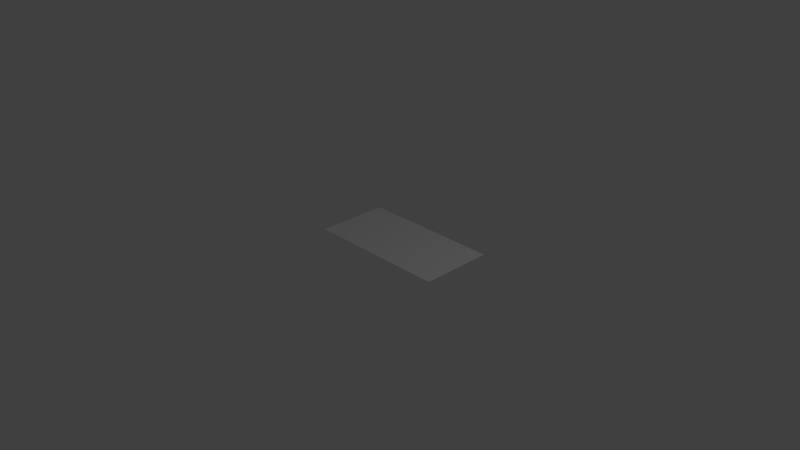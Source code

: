 # Source: BasicGrid.blend  (saved by Blender 2.68.0; exported with 4.5.12 LTS)
import bpy
from mathutils import Matrix  # noqa: F401  (used for matrix-valued properties, if any)

bpy.ops.wm.read_factory_settings(use_empty=True)
scene = bpy.context.scene
scene.name = 'Scene'

# ---- collections
col_collection_1 = bpy.data.collections.new('Collection 1'); scene.collection.children.link(col_collection_1)

# ---- world
world_world = bpy.data.worlds.new('World'); scene.world = world_world
world_world.color = (0.05088, 0.05088, 0.05088)
world_world.use_sun_shadow = False
world_world.sun_shadow_jitter_overblur = 0.0
world_world.cycles.sampling_method = 'MANUAL'
world_world.cycles.sample_map_resolution = 256

# ---- cameras
cam_camera = bpy.data.cameras.new('Camera')
cam_camera.clip_end = 100.0
cam_camera.lens = 35.0
cam_camera.sensor_width = 32.0
cam_camera.sensor_height = 18.0
cam_camera.ortho_scale = 7.314
cam_camera.dof.focus_distance = 0.0
cam_camera.dof.aperture_fstop = 128.0

# ---- lights
light_lamp = bpy.data.lights.new('Lamp', 'POINT')
light_lamp.transmission_factor = 0.0
light_lamp.cutoff_distance = 30.0
light_lamp.energy = 100.0
light_lamp.shadow_buffer_clip_start = 1.001
light_lamp.shadow_soft_size = 0.1
light_lamp.shadow_maximum_resolution = 0.006
light_lamp.use_absolute_resolution = True
light_lamp.cycles.use_multiple_importance_sampling = False

# ---- meshes
me_grid_007 = bpy.data.meshes.new('Grid.007')
me_grid_007.from_pydata([(1.0, 0.0, 0.0), (0.9798, 0.0, 0.0), (0.9596, 0.0, 0.0), (0.9394, 0.0, 0.0), (0.9192, 0.0, 0.0), (0.899, 0.0, 0.0), (0.8788, 0.0, 0.0), (0.8586, 0.0, 0.0), (0.8384, 0.0, 0.0), (0.8182, 0.0, 0.0), (0.798, 0.0, 0.0), (0.7778, 0.0, 0.0), (0.7576, 0.0, 0.0), (0.7374, 0.0, 0.0), (0.7172, 0.0, 0.0), (0.697, 0.0, 0.0), (0.6768, 0.0, 0.0), (0.6566, 0.0, 0.0), (0.6364, 0.0, 0.0), (0.6162, 0.0, 0.0), (0.596, 0.0, 0.0), (0.5758, 0.0, 0.0), (0.5556, 0.0, 0.0), (0.5354, 0.0, 0.0), (0.5152, 0.0, 0.0), (0.4949, 0.0, 0.0), (0.4747, 0.0, 0.0), (0.4545, 0.0, 0.0), (0.4343, 0.0, 0.0), (0.4141, 0.0, 0.0), (0.3939, 0.0, 0.0), (0.3737, 0.0, 0.0), (0.3535, 0.0, 0.0), (0.3333, 0.0, 0.0), (0.3131, 0.0, 0.0), (0.2929, 0.0, 0.0), (0.2727, 0.0, 0.0), (0.2525, 0.0, 0.0), (0.2323, 0.0, 0.0), (0.2121, 0.0, 0.0), (0.1919, 0.0, 0.0), (0.1717, 0.0, 0.0), (0.1515, 0.0, 0.0), (0.1313, 0.0, 0.0), (0.1111, 0.0, 0.0), (0.09091, 0.0, 0.0), (0.07071, 0.0, 0.0), (0.0505, 0.0, 0.0), (0.0303, 0.0, 0.0), (0.0101, 0.0, 0.0), (-0.0101, 0.0, 0.0), (-0.0303, 0.0, 0.0), (-0.05051, 0.0, 0.0), (-0.07071, 0.0, 0.0), (-0.09091, 0.0, 0.0), (-0.1111, 0.0, 0.0), (-0.1313, 0.0, 0.0), (-0.1515, 0.0, 0.0), (-0.1717, 0.0, 0.0), (-0.1919, 0.0, 0.0), (-0.2121, 0.0, 0.0), (-0.2323, 0.0, 0.0), (-0.2525, 0.0, 0.0), (-0.2727, 0.0, 0.0), (-0.2929, 0.0, 0.0), (-0.3131, 0.0, 0.0), (-0.3333, 0.0, 0.0), (-0.3535, 0.0, 0.0), (-0.3737, 0.0, 0.0), (-0.3939, 0.0, 0.0), (-0.4141, 0.0, 0.0), (-0.4343, 0.0, 0.0), (-0.4545, 0.0, 0.0), (-0.4747, 0.0, 0.0), (-0.4949, 0.0, 0.0), (-0.5152, 0.0, 0.0), (-0.5354, 0.0, 0.0), (-0.5556, 0.0, 0.0), (-0.5758, 0.0, 0.0), (-0.596, 0.0, 0.0), (-0.6162, 0.0, 0.0), (-0.6364, 0.0, 0.0), (-0.6566, 0.0, 0.0), (-0.6768, 0.0, 0.0), (-0.697, 0.0, 0.0), (-0.7172, 0.0, 0.0), (-0.7374, 0.0, 0.0), (-0.7576, 0.0, 0.0), (-0.7778, 0.0, 0.0), (-0.798, 0.0, 0.0), (-0.8182, 0.0, 0.0), (-0.8384, 0.0, 0.0), (-0.8586, 0.0, 0.0), (-0.8788, 0.0, 0.0), (-0.899, 0.0, 0.0), (-0.9192, 0.0, 0.0), (-0.9394, 0.0, 0.0), (-0.9596, 0.0, 0.0), (-0.9798, 0.0, 0.0), (-1.0, 0.0, 0.0), (1.0, 1.0, 0.0), (0.9798, 1.0, 0.0), (0.9596, 1.0, 0.0), (0.9394, 1.0, 0.0), (0.9192, 1.0, 0.0), (0.899, 1.0, 0.0), (0.8788, 1.0, 0.0), (0.8586, 1.0, 0.0), (0.8384, 1.0, 0.0), (0.8182, 1.0, 0.0), (0.798, 1.0, 0.0), (0.7778, 1.0, 0.0), (0.7576, 1.0, 0.0), (0.7374, 1.0, 0.0), (0.7172, 1.0, 0.0), (0.697, 1.0, 0.0), (0.6768, 1.0, 0.0), (0.6566, 1.0, 0.0), (0.6364, 1.0, 0.0), (0.6162, 1.0, 0.0), (0.596, 1.0, 0.0), (0.5758, 1.0, 0.0), (0.5556, 1.0, 0.0), (0.5354, 1.0, 0.0), (0.5152, 1.0, 0.0), (0.4949, 1.0, 0.0), (0.4747, 1.0, 0.0), (0.4545, 1.0, 0.0), (0.4343, 1.0, 0.0), (0.4141, 1.0, 0.0), (0.3939, 1.0, 0.0), (0.3737, 1.0, 0.0), (0.3535, 1.0, 0.0), (0.3333, 1.0, 0.0), (0.3131, 1.0, 0.0), (0.2929, 1.0, 0.0), (0.2727, 1.0, 0.0), (0.2525, 1.0, 0.0), (0.2323, 1.0, 0.0), (0.2121, 1.0, 0.0), (0.1919, 1.0, 0.0), (0.1717, 1.0, 0.0), (0.1515, 1.0, 0.0), (0.1313, 1.0, 0.0), (0.1111, 1.0, 0.0), (0.09091, 1.0, 0.0), (0.07071, 1.0, 0.0), (0.0505, 1.0, 0.0), (0.0303, 1.0, 0.0), (0.0101, 1.0, 0.0), (-0.0101, 1.0, 0.0), (-0.0303, 1.0, 0.0), (-0.05051, 1.0, 0.0), (-0.07071, 1.0, 0.0), (-0.09091, 1.0, 0.0), (-0.1111, 1.0, 0.0), (-0.1313, 1.0, 0.0), (-0.1515, 1.0, 0.0), (-0.1717, 1.0, 0.0), (-0.1919, 1.0, 0.0), (-0.2121, 1.0, 0.0), (-0.2323, 1.0, 0.0), (-0.2525, 1.0, 0.0), (-0.2727, 1.0, 0.0), (-0.2929, 1.0, 0.0), (-0.3131, 1.0, 0.0), (-0.3333, 1.0, 0.0), (-0.3535, 1.0, 0.0), (-0.3737, 1.0, 0.0), (-0.3939, 1.0, 0.0), (-0.4141, 1.0, 0.0), (-0.4343, 1.0, 0.0), (-0.4545, 1.0, 0.0), (-0.4747, 1.0, 0.0), (-0.4949, 1.0, 0.0), (-0.5152, 1.0, 0.0), (-0.5354, 1.0, 0.0), (-0.5556, 1.0, 0.0), (-0.5758, 1.0, 0.0), (-0.596, 1.0, 0.0), (-0.6162, 1.0, 0.0), (-0.6364, 1.0, 0.0), (-0.6566, 1.0, 0.0), (-0.6768, 1.0, 0.0), (-0.697, 1.0, 0.0), (-0.7172, 1.0, 0.0), (-0.7374, 1.0, 0.0), (-0.7576, 1.0, 0.0), (-0.7778, 1.0, 0.0), (-0.798, 1.0, 0.0), (-0.8182, 1.0, 0.0), (-0.8384, 1.0, 0.0), (-0.8586, 1.0, 0.0), (-0.8788, 1.0, 0.0), (-0.899, 1.0, 0.0), (-0.9192, 1.0, 0.0), (-0.9394, 1.0, 0.0), (-0.9596, 1.0, 0.0), (-0.9798, 1.0, 0.0), (-1.0, 1.0, 0.0)], [], [(3, 2, 102, 103), (79, 78, 178, 179), (44, 43, 143, 144), (9, 8, 108, 109), (85, 84, 184, 185), (50, 49, 149, 150), (15, 14, 114, 115), (91, 90, 190, 191), (56, 55, 155, 156), (21, 20, 120, 121), (97, 96, 196, 197), (62, 61, 161, 162), (27, 26, 126, 127), (68, 67, 167, 168), (33, 32, 132, 133), (74, 73, 173, 174), (39, 38, 138, 139), (4, 3, 103, 104), (80, 79, 179, 180), (45, 44, 144, 145), (10, 9, 109, 110), (86, 85, 185, 186), (51, 50, 150, 151), (16, 15, 115, 116), (92, 91, 191, 192), (57, 56, 156, 157), (22, 21, 121, 122), (98, 97, 197, 198), (63, 62, 162, 163), (28, 27, 127, 128), (69, 68, 168, 169), (34, 33, 133, 134), (75, 74, 174, 175), (40, 39, 139, 140), (5, 4, 104, 105), (81, 80, 180, 181), (46, 45, 145, 146), (11, 10, 110, 111), (87, 86, 186, 187), (52, 51, 151, 152), (17, 16, 116, 117), (93, 92, 192, 193), (58, 57, 157, 158), (23, 22, 122, 123), (99, 98, 198, 199), (64, 63, 163, 164), (29, 28, 128, 129), (70, 69, 169, 170), (35, 34, 134, 135), (76, 75, 175, 176), (41, 40, 140, 141), (6, 5, 105, 106), (82, 81, 181, 182), (47, 46, 146, 147), (12, 11, 111, 112), (88, 87, 187, 188), (53, 52, 152, 153), (18, 17, 117, 118), (94, 93, 193, 194), (59, 58, 158, 159), (24, 23, 123, 124), (65, 64, 164, 165), (30, 29, 129, 130), (71, 70, 170, 171), (36, 35, 135, 136), (1, 0, 100, 101), (77, 76, 176, 177), (42, 41, 141, 142), (7, 6, 106, 107), (83, 82, 182, 183), (48, 47, 147, 148), (13, 12, 112, 113), (89, 88, 188, 189), (54, 53, 153, 154), (19, 18, 118, 119), (95, 94, 194, 195), (60, 59, 159, 160), (25, 24, 124, 125), (66, 65, 165, 166), (31, 30, 130, 131), (72, 71, 171, 172), (37, 36, 136, 137), (2, 1, 101, 102), (78, 77, 177, 178), (43, 42, 142, 143), (8, 7, 107, 108), (84, 83, 183, 184), (49, 48, 148, 149), (14, 13, 113, 114), (90, 89, 189, 190), (55, 54, 154, 155), (20, 19, 119, 120), (96, 95, 195, 196), (61, 60, 160, 161), (26, 25, 125, 126), (67, 66, 166, 167), (32, 31, 131, 132), (73, 72, 172, 173), (38, 37, 137, 138)])
me_grid_007.use_remesh_preserve_volume = False
me_grid_007.use_remesh_preserve_attributes = False
me_grid_007.use_mirror_vertex_groups = False
me_grid_007.update()
me_grid_006 = bpy.data.meshes.new('Grid.006')
me_grid_006.from_pydata([(1.0, 0.0, 0.0), (0.9798, 0.0, 0.0), (0.9596, 0.0, 0.0), (0.9394, 0.0, 0.0), (0.9192, 0.0, 0.0), (0.899, 0.0, 0.0), (0.8788, 0.0, 0.0), (0.8586, 0.0, 0.0), (0.8384, 0.0, 0.0), (0.8182, 0.0, 0.0), (0.798, 0.0, 0.0), (0.7778, 0.0, 0.0), (0.7576, 0.0, 0.0), (0.7374, 0.0, 0.0), (0.7172, 0.0, 0.0), (0.697, 0.0, 0.0), (0.6768, 0.0, 0.0), (0.6566, 0.0, 0.0), (0.6364, 0.0, 0.0), (0.6162, 0.0, 0.0), (0.596, 0.0, 0.0), (0.5758, 0.0, 0.0), (0.5556, 0.0, 0.0), (0.5354, 0.0, 0.0), (0.5152, 0.0, 0.0), (0.4949, 0.0, 0.0), (0.4747, 0.0, 0.0), (0.4545, 0.0, 0.0), (0.4343, 0.0, 0.0), (0.4141, 0.0, 0.0), (0.3939, 0.0, 0.0), (0.3737, 0.0, 0.0), (0.3535, 0.0, 0.0), (0.3333, 0.0, 0.0), (0.3131, 0.0, 0.0), (0.2929, 0.0, 0.0), (0.2727, 0.0, 0.0), (0.2525, 0.0, 0.0), (0.2323, 0.0, 0.0), (0.2121, 0.0, 0.0), (0.1919, 0.0, 0.0), (0.1717, 0.0, 0.0), (0.1515, 0.0, 0.0), (0.1313, 0.0, 0.0), (0.1111, 0.0, 0.0), (0.09091, 0.0, 0.0), (0.07071, 0.0, 0.0), (0.0505, 0.0, 0.0), (0.0303, 0.0, 0.0), (0.0101, 0.0, 0.0), (-0.0101, 0.0, 0.0), (-0.0303, 0.0, 0.0), (-0.05051, 0.0, 0.0), (-0.07071, 0.0, 0.0), (-0.09091, 0.0, 0.0), (-0.1111, 0.0, 0.0), (-0.1313, 0.0, 0.0), (-0.1515, 0.0, 0.0), (-0.1717, 0.0, 0.0), (-0.1919, 0.0, 0.0), (-0.2121, 0.0, 0.0), (-0.2323, 0.0, 0.0), (-0.2525, 0.0, 0.0), (-0.2727, 0.0, 0.0), (-0.2929, 0.0, 0.0), (-0.3131, 0.0, 0.0), (-0.3333, 0.0, 0.0), (-0.3535, 0.0, 0.0), (-0.3737, 0.0, 0.0), (-0.3939, 0.0, 0.0), (-0.4141, 0.0, 0.0), (-0.4343, 0.0, 0.0), (-0.4545, 0.0, 0.0), (-0.4747, 0.0, 0.0), (-0.4949, 0.0, 0.0), (-0.5152, 0.0, 0.0), (-0.5354, 0.0, 0.0), (-0.5556, 0.0, 0.0), (-0.5758, 0.0, 0.0), (-0.596, 0.0, 0.0), (-0.6162, 0.0, 0.0), (-0.6364, 0.0, 0.0), (-0.6566, 0.0, 0.0), (-0.6768, 0.0, 0.0), (-0.697, 0.0, 0.0), (-0.7172, 0.0, 0.0), (-0.7374, 0.0, 0.0), (-0.7576, 0.0, 0.0), (-0.7778, 0.0, 0.0), (-0.798, 0.0, 0.0), (-0.8182, 0.0, 0.0), (-0.8384, 0.0, 0.0), (-0.8586, 0.0, 0.0), (-0.8788, 0.0, 0.0), (-0.899, 0.0, 0.0), (-0.9192, 0.0, 0.0), (-0.9394, 0.0, 0.0), (-0.9596, 0.0, 0.0), (-0.9798, 0.0, 0.0), (-1.0, 0.0, 0.0), (1.0, 1.0, 0.0), (0.9798, 1.0, 0.0), (0.9596, 1.0, 0.0), (0.9394, 1.0, 0.0), (0.9192, 1.0, 0.0), (0.899, 1.0, 0.0), (0.8788, 1.0, 0.0), (0.8586, 1.0, 0.0), (0.8384, 1.0, 0.0), (0.8182, 1.0, 0.0), (0.798, 1.0, 0.0), (0.7778, 1.0, 0.0), (0.7576, 1.0, 0.0), (0.7374, 1.0, 0.0), (0.7172, 1.0, 0.0), (0.697, 1.0, 0.0), (0.6768, 1.0, 0.0), (0.6566, 1.0, 0.0), (0.6364, 1.0, 0.0), (0.6162, 1.0, 0.0), (0.596, 1.0, 0.0), (0.5758, 1.0, 0.0), (0.5556, 1.0, 0.0), (0.5354, 1.0, 0.0), (0.5152, 1.0, 0.0), (0.4949, 1.0, 0.0), (0.4747, 1.0, 0.0), (0.4545, 1.0, 0.0), (0.4343, 1.0, 0.0), (0.4141, 1.0, 0.0), (0.3939, 1.0, 0.0), (0.3737, 1.0, 0.0), (0.3535, 1.0, 0.0), (0.3333, 1.0, 0.0), (0.3131, 1.0, 0.0), (0.2929, 1.0, 0.0), (0.2727, 1.0, 0.0), (0.2525, 1.0, 0.0), (0.2323, 1.0, 0.0), (0.2121, 1.0, 0.0), (0.1919, 1.0, 0.0), (0.1717, 1.0, 0.0), (0.1515, 1.0, 0.0), (0.1313, 1.0, 0.0), (0.1111, 1.0, 0.0), (0.09091, 1.0, 0.0), (0.07071, 1.0, 0.0), (0.0505, 1.0, 0.0), (0.0303, 1.0, 0.0), (0.0101, 1.0, 0.0), (-0.0101, 1.0, 0.0), (-0.0303, 1.0, 0.0), (-0.05051, 1.0, 0.0), (-0.07071, 1.0, 0.0), (-0.09091, 1.0, 0.0), (-0.1111, 1.0, 0.0), (-0.1313, 1.0, 0.0), (-0.1515, 1.0, 0.0), (-0.1717, 1.0, 0.0), (-0.1919, 1.0, 0.0), (-0.2121, 1.0, 0.0), (-0.2323, 1.0, 0.0), (-0.2525, 1.0, 0.0), (-0.2727, 1.0, 0.0), (-0.2929, 1.0, 0.0), (-0.3131, 1.0, 0.0), (-0.3333, 1.0, 0.0), (-0.3535, 1.0, 0.0), (-0.3737, 1.0, 0.0), (-0.3939, 1.0, 0.0), (-0.4141, 1.0, 0.0), (-0.4343, 1.0, 0.0), (-0.4545, 1.0, 0.0), (-0.4747, 1.0, 0.0), (-0.4949, 1.0, 0.0), (-0.5152, 1.0, 0.0), (-0.5354, 1.0, 0.0), (-0.5556, 1.0, 0.0), (-0.5758, 1.0, 0.0), (-0.596, 1.0, 0.0), (-0.6162, 1.0, 0.0), (-0.6364, 1.0, 0.0), (-0.6566, 1.0, 0.0), (-0.6768, 1.0, 0.0), (-0.697, 1.0, 0.0), (-0.7172, 1.0, 0.0), (-0.7374, 1.0, 0.0), (-0.7576, 1.0, 0.0), (-0.7778, 1.0, 0.0), (-0.798, 1.0, 0.0), (-0.8182, 1.0, 0.0), (-0.8384, 1.0, 0.0), (-0.8586, 1.0, 0.0), (-0.8788, 1.0, 0.0), (-0.899, 1.0, 0.0), (-0.9192, 1.0, 0.0), (-0.9394, 1.0, 0.0), (-0.9596, 1.0, 0.0), (-0.9798, 1.0, 0.0), (-1.0, 1.0, 0.0)], [], [(3, 2, 102, 103), (79, 78, 178, 179), (44, 43, 143, 144), (9, 8, 108, 109), (85, 84, 184, 185), (50, 49, 149, 150), (15, 14, 114, 115), (91, 90, 190, 191), (56, 55, 155, 156), (21, 20, 120, 121), (97, 96, 196, 197), (62, 61, 161, 162), (27, 26, 126, 127), (68, 67, 167, 168), (33, 32, 132, 133), (74, 73, 173, 174), (39, 38, 138, 139), (4, 3, 103, 104), (80, 79, 179, 180), (45, 44, 144, 145), (10, 9, 109, 110), (86, 85, 185, 186), (51, 50, 150, 151), (16, 15, 115, 116), (92, 91, 191, 192), (57, 56, 156, 157), (22, 21, 121, 122), (98, 97, 197, 198), (63, 62, 162, 163), (28, 27, 127, 128), (69, 68, 168, 169), (34, 33, 133, 134), (75, 74, 174, 175), (40, 39, 139, 140), (5, 4, 104, 105), (81, 80, 180, 181), (46, 45, 145, 146), (11, 10, 110, 111), (87, 86, 186, 187), (52, 51, 151, 152), (17, 16, 116, 117), (93, 92, 192, 193), (58, 57, 157, 158), (23, 22, 122, 123), (99, 98, 198, 199), (64, 63, 163, 164), (29, 28, 128, 129), (70, 69, 169, 170), (35, 34, 134, 135), (76, 75, 175, 176), (41, 40, 140, 141), (6, 5, 105, 106), (82, 81, 181, 182), (47, 46, 146, 147), (12, 11, 111, 112), (88, 87, 187, 188), (53, 52, 152, 153), (18, 17, 117, 118), (94, 93, 193, 194), (59, 58, 158, 159), (24, 23, 123, 124), (65, 64, 164, 165), (30, 29, 129, 130), (71, 70, 170, 171), (36, 35, 135, 136), (1, 0, 100, 101), (77, 76, 176, 177), (42, 41, 141, 142), (7, 6, 106, 107), (83, 82, 182, 183), (48, 47, 147, 148), (13, 12, 112, 113), (89, 88, 188, 189), (54, 53, 153, 154), (19, 18, 118, 119), (95, 94, 194, 195), (60, 59, 159, 160), (25, 24, 124, 125), (66, 65, 165, 166), (31, 30, 130, 131), (72, 71, 171, 172), (37, 36, 136, 137), (2, 1, 101, 102), (78, 77, 177, 178), (43, 42, 142, 143), (8, 7, 107, 108), (84, 83, 183, 184), (49, 48, 148, 149), (14, 13, 113, 114), (90, 89, 189, 190), (55, 54, 154, 155), (20, 19, 119, 120), (96, 95, 195, 196), (61, 60, 160, 161), (26, 25, 125, 126), (67, 66, 166, 167), (32, 31, 131, 132), (73, 72, 172, 173), (38, 37, 137, 138)])
me_grid_006.use_remesh_preserve_volume = False
me_grid_006.use_remesh_preserve_attributes = False
me_grid_006.use_mirror_vertex_groups = False
me_grid_006.update()
me_grid_005 = bpy.data.meshes.new('Grid.005')
me_grid_005.from_pydata([(1.0, 0.0, 0.0), (0.9798, 0.0, 0.0), (0.9596, 0.0, 0.0), (0.9394, 0.0, 0.0), (0.9192, 0.0, 0.0), (0.899, 0.0, 0.0), (0.8788, 0.0, 0.0), (0.8586, 0.0, 0.0), (0.8384, 0.0, 0.0), (0.8182, 0.0, 0.0), (0.798, 0.0, 0.0), (0.7778, 0.0, 0.0), (0.7576, 0.0, 0.0), (0.7374, 0.0, 0.0), (0.7172, 0.0, 0.0), (0.697, 0.0, 0.0), (0.6768, 0.0, 0.0), (0.6566, 0.0, 0.0), (0.6364, 0.0, 0.0), (0.6162, 0.0, 0.0), (0.596, 0.0, 0.0), (0.5758, 0.0, 0.0), (0.5556, 0.0, 0.0), (0.5354, 0.0, 0.0), (0.5152, 0.0, 0.0), (0.4949, 0.0, 0.0), (0.4747, 0.0, 0.0), (0.4545, 0.0, 0.0), (0.4343, 0.0, 0.0), (0.4141, 0.0, 0.0), (0.3939, 0.0, 0.0), (0.3737, 0.0, 0.0), (0.3535, 0.0, 0.0), (0.3333, 0.0, 0.0), (0.3131, 0.0, 0.0), (0.2929, 0.0, 0.0), (0.2727, 0.0, 0.0), (0.2525, 0.0, 0.0), (0.2323, 0.0, 0.0), (0.2121, 0.0, 0.0), (0.1919, 0.0, 0.0), (0.1717, 0.0, 0.0), (0.1515, 0.0, 0.0), (0.1313, 0.0, 0.0), (0.1111, 0.0, 0.0), (0.09091, 0.0, 0.0), (0.07071, 0.0, 0.0), (0.0505, 0.0, 0.0), (0.0303, 0.0, 0.0), (0.0101, 0.0, 0.0), (-0.0101, 0.0, 0.0), (-0.0303, 0.0, 0.0), (-0.05051, 0.0, 0.0), (-0.07071, 0.0, 0.0), (-0.09091, 0.0, 0.0), (-0.1111, 0.0, 0.0), (-0.1313, 0.0, 0.0), (-0.1515, 0.0, 0.0), (-0.1717, 0.0, 0.0), (-0.1919, 0.0, 0.0), (-0.2121, 0.0, 0.0), (-0.2323, 0.0, 0.0), (-0.2525, 0.0, 0.0), (-0.2727, 0.0, 0.0), (-0.2929, 0.0, 0.0), (-0.3131, 0.0, 0.0), (-0.3333, 0.0, 0.0), (-0.3535, 0.0, 0.0), (-0.3737, 0.0, 0.0), (-0.3939, 0.0, 0.0), (-0.4141, 0.0, 0.0), (-0.4343, 0.0, 0.0), (-0.4545, 0.0, 0.0), (-0.4747, 0.0, 0.0), (-0.4949, 0.0, 0.0), (-0.5152, 0.0, 0.0), (-0.5354, 0.0, 0.0), (-0.5556, 0.0, 0.0), (-0.5758, 0.0, 0.0), (-0.596, 0.0, 0.0), (-0.6162, 0.0, 0.0), (-0.6364, 0.0, 0.0), (-0.6566, 0.0, 0.0), (-0.6768, 0.0, 0.0), (-0.697, 0.0, 0.0), (-0.7172, 0.0, 0.0), (-0.7374, 0.0, 0.0), (-0.7576, 0.0, 0.0), (-0.7778, 0.0, 0.0), (-0.798, 0.0, 0.0), (-0.8182, 0.0, 0.0), (-0.8384, 0.0, 0.0), (-0.8586, 0.0, 0.0), (-0.8788, 0.0, 0.0), (-0.899, 0.0, 0.0), (-0.9192, 0.0, 0.0), (-0.9394, 0.0, 0.0), (-0.9596, 0.0, 0.0), (-0.9798, 0.0, 0.0), (-1.0, 0.0, 0.0), (1.0, 1.0, 0.0), (0.9798, 1.0, 0.0), (0.9596, 1.0, 0.0), (0.9394, 1.0, 0.0), (0.9192, 1.0, 0.0), (0.899, 1.0, 0.0), (0.8788, 1.0, 0.0), (0.8586, 1.0, 0.0), (0.8384, 1.0, 0.0), (0.8182, 1.0, 0.0), (0.798, 1.0, 0.0), (0.7778, 1.0, 0.0), (0.7576, 1.0, 0.0), (0.7374, 1.0, 0.0), (0.7172, 1.0, 0.0), (0.697, 1.0, 0.0), (0.6768, 1.0, 0.0), (0.6566, 1.0, 0.0), (0.6364, 1.0, 0.0), (0.6162, 1.0, 0.0), (0.596, 1.0, 0.0), (0.5758, 1.0, 0.0), (0.5556, 1.0, 0.0), (0.5354, 1.0, 0.0), (0.5152, 1.0, 0.0), (0.4949, 1.0, 0.0), (0.4747, 1.0, 0.0), (0.4545, 1.0, 0.0), (0.4343, 1.0, 0.0), (0.4141, 1.0, 0.0), (0.3939, 1.0, 0.0), (0.3737, 1.0, 0.0), (0.3535, 1.0, 0.0), (0.3333, 1.0, 0.0), (0.3131, 1.0, 0.0), (0.2929, 1.0, 0.0), (0.2727, 1.0, 0.0), (0.2525, 1.0, 0.0), (0.2323, 1.0, 0.0), (0.2121, 1.0, 0.0), (0.1919, 1.0, 0.0), (0.1717, 1.0, 0.0), (0.1515, 1.0, 0.0), (0.1313, 1.0, 0.0), (0.1111, 1.0, 0.0), (0.09091, 1.0, 0.0), (0.07071, 1.0, 0.0), (0.0505, 1.0, 0.0), (0.0303, 1.0, 0.0), (0.0101, 1.0, 0.0), (-0.0101, 1.0, 0.0), (-0.0303, 1.0, 0.0), (-0.05051, 1.0, 0.0), (-0.07071, 1.0, 0.0), (-0.09091, 1.0, 0.0), (-0.1111, 1.0, 0.0), (-0.1313, 1.0, 0.0), (-0.1515, 1.0, 0.0), (-0.1717, 1.0, 0.0), (-0.1919, 1.0, 0.0), (-0.2121, 1.0, 0.0), (-0.2323, 1.0, 0.0), (-0.2525, 1.0, 0.0), (-0.2727, 1.0, 0.0), (-0.2929, 1.0, 0.0), (-0.3131, 1.0, 0.0), (-0.3333, 1.0, 0.0), (-0.3535, 1.0, 0.0), (-0.3737, 1.0, 0.0), (-0.3939, 1.0, 0.0), (-0.4141, 1.0, 0.0), (-0.4343, 1.0, 0.0), (-0.4545, 1.0, 0.0), (-0.4747, 1.0, 0.0), (-0.4949, 1.0, 0.0), (-0.5152, 1.0, 0.0), (-0.5354, 1.0, 0.0), (-0.5556, 1.0, 0.0), (-0.5758, 1.0, 0.0), (-0.596, 1.0, 0.0), (-0.6162, 1.0, 0.0), (-0.6364, 1.0, 0.0), (-0.6566, 1.0, 0.0), (-0.6768, 1.0, 0.0), (-0.697, 1.0, 0.0), (-0.7172, 1.0, 0.0), (-0.7374, 1.0, 0.0), (-0.7576, 1.0, 0.0), (-0.7778, 1.0, 0.0), (-0.798, 1.0, 0.0), (-0.8182, 1.0, 0.0), (-0.8384, 1.0, 0.0), (-0.8586, 1.0, 0.0), (-0.8788, 1.0, 0.0), (-0.899, 1.0, 0.0), (-0.9192, 1.0, 0.0), (-0.9394, 1.0, 0.0), (-0.9596, 1.0, 0.0), (-0.9798, 1.0, 0.0), (-1.0, 1.0, 0.0)], [], [(3, 2, 102, 103), (79, 78, 178, 179), (44, 43, 143, 144), (9, 8, 108, 109), (85, 84, 184, 185), (50, 49, 149, 150), (15, 14, 114, 115), (91, 90, 190, 191), (56, 55, 155, 156), (21, 20, 120, 121), (97, 96, 196, 197), (62, 61, 161, 162), (27, 26, 126, 127), (68, 67, 167, 168), (33, 32, 132, 133), (74, 73, 173, 174), (39, 38, 138, 139), (4, 3, 103, 104), (80, 79, 179, 180), (45, 44, 144, 145), (10, 9, 109, 110), (86, 85, 185, 186), (51, 50, 150, 151), (16, 15, 115, 116), (92, 91, 191, 192), (57, 56, 156, 157), (22, 21, 121, 122), (98, 97, 197, 198), (63, 62, 162, 163), (28, 27, 127, 128), (69, 68, 168, 169), (34, 33, 133, 134), (75, 74, 174, 175), (40, 39, 139, 140), (5, 4, 104, 105), (81, 80, 180, 181), (46, 45, 145, 146), (11, 10, 110, 111), (87, 86, 186, 187), (52, 51, 151, 152), (17, 16, 116, 117), (93, 92, 192, 193), (58, 57, 157, 158), (23, 22, 122, 123), (99, 98, 198, 199), (64, 63, 163, 164), (29, 28, 128, 129), (70, 69, 169, 170), (35, 34, 134, 135), (76, 75, 175, 176), (41, 40, 140, 141), (6, 5, 105, 106), (82, 81, 181, 182), (47, 46, 146, 147), (12, 11, 111, 112), (88, 87, 187, 188), (53, 52, 152, 153), (18, 17, 117, 118), (94, 93, 193, 194), (59, 58, 158, 159), (24, 23, 123, 124), (65, 64, 164, 165), (30, 29, 129, 130), (71, 70, 170, 171), (36, 35, 135, 136), (1, 0, 100, 101), (77, 76, 176, 177), (42, 41, 141, 142), (7, 6, 106, 107), (83, 82, 182, 183), (48, 47, 147, 148), (13, 12, 112, 113), (89, 88, 188, 189), (54, 53, 153, 154), (19, 18, 118, 119), (95, 94, 194, 195), (60, 59, 159, 160), (25, 24, 124, 125), (66, 65, 165, 166), (31, 30, 130, 131), (72, 71, 171, 172), (37, 36, 136, 137), (2, 1, 101, 102), (78, 77, 177, 178), (43, 42, 142, 143), (8, 7, 107, 108), (84, 83, 183, 184), (49, 48, 148, 149), (14, 13, 113, 114), (90, 89, 189, 190), (55, 54, 154, 155), (20, 19, 119, 120), (96, 95, 195, 196), (61, 60, 160, 161), (26, 25, 125, 126), (67, 66, 166, 167), (32, 31, 131, 132), (73, 72, 172, 173), (38, 37, 137, 138)])
me_grid_005.use_remesh_preserve_volume = False
me_grid_005.use_remesh_preserve_attributes = False
me_grid_005.use_mirror_vertex_groups = False
me_grid_005.update()
me_grid_004 = bpy.data.meshes.new('Grid.004')
me_grid_004.from_pydata([(1.0, 0.0, 0.0), (0.9798, 0.0, 0.0), (0.9596, 0.0, 0.0), (0.9394, 0.0, 0.0), (0.9192, 0.0, 0.0), (0.899, 0.0, 0.0), (0.8788, 0.0, 0.0), (0.8586, 0.0, 0.0), (0.8384, 0.0, 0.0), (0.8182, 0.0, 0.0), (0.798, 0.0, 0.0), (0.7778, 0.0, 0.0), (0.7576, 0.0, 0.0), (0.7374, 0.0, 0.0), (0.7172, 0.0, 0.0), (0.697, 0.0, 0.0), (0.6768, 0.0, 0.0), (0.6566, 0.0, 0.0), (0.6364, 0.0, 0.0), (0.6162, 0.0, 0.0), (0.596, 0.0, 0.0), (0.5758, 0.0, 0.0), (0.5556, 0.0, 0.0), (0.5354, 0.0, 0.0), (0.5152, 0.0, 0.0), (0.4949, 0.0, 0.0), (0.4747, 0.0, 0.0), (0.4545, 0.0, 0.0), (0.4343, 0.0, 0.0), (0.4141, 0.0, 0.0), (0.3939, 0.0, 0.0), (0.3737, 0.0, 0.0), (0.3535, 0.0, 0.0), (0.3333, 0.0, 0.0), (0.3131, 0.0, 0.0), (0.2929, 0.0, 0.0), (0.2727, 0.0, 0.0), (0.2525, 0.0, 0.0), (0.2323, 0.0, 0.0), (0.2121, 0.0, 0.0), (0.1919, 0.0, 0.0), (0.1717, 0.0, 0.0), (0.1515, 0.0, 0.0), (0.1313, 0.0, 0.0), (0.1111, 0.0, 0.0), (0.09091, 0.0, 0.0), (0.07071, 0.0, 0.0), (0.0505, 0.0, 0.0), (0.0303, 0.0, 0.0), (0.0101, 0.0, 0.0), (-0.0101, 0.0, 0.0), (-0.0303, 0.0, 0.0), (-0.05051, 0.0, 0.0), (-0.07071, 0.0, 0.0), (-0.09091, 0.0, 0.0), (-0.1111, 0.0, 0.0), (-0.1313, 0.0, 0.0), (-0.1515, 0.0, 0.0), (-0.1717, 0.0, 0.0), (-0.1919, 0.0, 0.0), (-0.2121, 0.0, 0.0), (-0.2323, 0.0, 0.0), (-0.2525, 0.0, 0.0), (-0.2727, 0.0, 0.0), (-0.2929, 0.0, 0.0), (-0.3131, 0.0, 0.0), (-0.3333, 0.0, 0.0), (-0.3535, 0.0, 0.0), (-0.3737, 0.0, 0.0), (-0.3939, 0.0, 0.0), (-0.4141, 0.0, 0.0), (-0.4343, 0.0, 0.0), (-0.4545, 0.0, 0.0), (-0.4747, 0.0, 0.0), (-0.4949, 0.0, 0.0), (-0.5152, 0.0, 0.0), (-0.5354, 0.0, 0.0), (-0.5556, 0.0, 0.0), (-0.5758, 0.0, 0.0), (-0.596, 0.0, 0.0), (-0.6162, 0.0, 0.0), (-0.6364, 0.0, 0.0), (-0.6566, 0.0, 0.0), (-0.6768, 0.0, 0.0), (-0.697, 0.0, 0.0), (-0.7172, 0.0, 0.0), (-0.7374, 0.0, 0.0), (-0.7576, 0.0, 0.0), (-0.7778, 0.0, 0.0), (-0.798, 0.0, 0.0), (-0.8182, 0.0, 0.0), (-0.8384, 0.0, 0.0), (-0.8586, 0.0, 0.0), (-0.8788, 0.0, 0.0), (-0.899, 0.0, 0.0), (-0.9192, 0.0, 0.0), (-0.9394, 0.0, 0.0), (-0.9596, 0.0, 0.0), (-0.9798, 0.0, 0.0), (-1.0, 0.0, 0.0), (1.0, 1.0, 0.0), (0.9798, 1.0, 0.0), (0.9596, 1.0, 0.0), (0.9394, 1.0, 0.0), (0.9192, 1.0, 0.0), (0.899, 1.0, 0.0), (0.8788, 1.0, 0.0), (0.8586, 1.0, 0.0), (0.8384, 1.0, 0.0), (0.8182, 1.0, 0.0), (0.798, 1.0, 0.0), (0.7778, 1.0, 0.0), (0.7576, 1.0, 0.0), (0.7374, 1.0, 0.0), (0.7172, 1.0, 0.0), (0.697, 1.0, 0.0), (0.6768, 1.0, 0.0), (0.6566, 1.0, 0.0), (0.6364, 1.0, 0.0), (0.6162, 1.0, 0.0), (0.596, 1.0, 0.0), (0.5758, 1.0, 0.0), (0.5556, 1.0, 0.0), (0.5354, 1.0, 0.0), (0.5152, 1.0, 0.0), (0.4949, 1.0, 0.0), (0.4747, 1.0, 0.0), (0.4545, 1.0, 0.0), (0.4343, 1.0, 0.0), (0.4141, 1.0, 0.0), (0.3939, 1.0, 0.0), (0.3737, 1.0, 0.0), (0.3535, 1.0, 0.0), (0.3333, 1.0, 0.0), (0.3131, 1.0, 0.0), (0.2929, 1.0, 0.0), (0.2727, 1.0, 0.0), (0.2525, 1.0, 0.0), (0.2323, 1.0, 0.0), (0.2121, 1.0, 0.0), (0.1919, 1.0, 0.0), (0.1717, 1.0, 0.0), (0.1515, 1.0, 0.0), (0.1313, 1.0, 0.0), (0.1111, 1.0, 0.0), (0.09091, 1.0, 0.0), (0.07071, 1.0, 0.0), (0.0505, 1.0, 0.0), (0.0303, 1.0, 0.0), (0.0101, 1.0, 0.0), (-0.0101, 1.0, 0.0), (-0.0303, 1.0, 0.0), (-0.05051, 1.0, 0.0), (-0.07071, 1.0, 0.0), (-0.09091, 1.0, 0.0), (-0.1111, 1.0, 0.0), (-0.1313, 1.0, 0.0), (-0.1515, 1.0, 0.0), (-0.1717, 1.0, 0.0), (-0.1919, 1.0, 0.0), (-0.2121, 1.0, 0.0), (-0.2323, 1.0, 0.0), (-0.2525, 1.0, 0.0), (-0.2727, 1.0, 0.0), (-0.2929, 1.0, 0.0), (-0.3131, 1.0, 0.0), (-0.3333, 1.0, 0.0), (-0.3535, 1.0, 0.0), (-0.3737, 1.0, 0.0), (-0.3939, 1.0, 0.0), (-0.4141, 1.0, 0.0), (-0.4343, 1.0, 0.0), (-0.4545, 1.0, 0.0), (-0.4747, 1.0, 0.0), (-0.4949, 1.0, 0.0), (-0.5152, 1.0, 0.0), (-0.5354, 1.0, 0.0), (-0.5556, 1.0, 0.0), (-0.5758, 1.0, 0.0), (-0.596, 1.0, 0.0), (-0.6162, 1.0, 0.0), (-0.6364, 1.0, 0.0), (-0.6566, 1.0, 0.0), (-0.6768, 1.0, 0.0), (-0.697, 1.0, 0.0), (-0.7172, 1.0, 0.0), (-0.7374, 1.0, 0.0), (-0.7576, 1.0, 0.0), (-0.7778, 1.0, 0.0), (-0.798, 1.0, 0.0), (-0.8182, 1.0, 0.0), (-0.8384, 1.0, 0.0), (-0.8586, 1.0, 0.0), (-0.8788, 1.0, 0.0), (-0.899, 1.0, 0.0), (-0.9192, 1.0, 0.0), (-0.9394, 1.0, 0.0), (-0.9596, 1.0, 0.0), (-0.9798, 1.0, 0.0), (-1.0, 1.0, 0.0)], [], [(3, 2, 102, 103), (79, 78, 178, 179), (44, 43, 143, 144), (9, 8, 108, 109), (85, 84, 184, 185), (50, 49, 149, 150), (15, 14, 114, 115), (91, 90, 190, 191), (56, 55, 155, 156), (21, 20, 120, 121), (97, 96, 196, 197), (62, 61, 161, 162), (27, 26, 126, 127), (68, 67, 167, 168), (33, 32, 132, 133), (74, 73, 173, 174), (39, 38, 138, 139), (4, 3, 103, 104), (80, 79, 179, 180), (45, 44, 144, 145), (10, 9, 109, 110), (86, 85, 185, 186), (51, 50, 150, 151), (16, 15, 115, 116), (92, 91, 191, 192), (57, 56, 156, 157), (22, 21, 121, 122), (98, 97, 197, 198), (63, 62, 162, 163), (28, 27, 127, 128), (69, 68, 168, 169), (34, 33, 133, 134), (75, 74, 174, 175), (40, 39, 139, 140), (5, 4, 104, 105), (81, 80, 180, 181), (46, 45, 145, 146), (11, 10, 110, 111), (87, 86, 186, 187), (52, 51, 151, 152), (17, 16, 116, 117), (93, 92, 192, 193), (58, 57, 157, 158), (23, 22, 122, 123), (99, 98, 198, 199), (64, 63, 163, 164), (29, 28, 128, 129), (70, 69, 169, 170), (35, 34, 134, 135), (76, 75, 175, 176), (41, 40, 140, 141), (6, 5, 105, 106), (82, 81, 181, 182), (47, 46, 146, 147), (12, 11, 111, 112), (88, 87, 187, 188), (53, 52, 152, 153), (18, 17, 117, 118), (94, 93, 193, 194), (59, 58, 158, 159), (24, 23, 123, 124), (65, 64, 164, 165), (30, 29, 129, 130), (71, 70, 170, 171), (36, 35, 135, 136), (1, 0, 100, 101), (77, 76, 176, 177), (42, 41, 141, 142), (7, 6, 106, 107), (83, 82, 182, 183), (48, 47, 147, 148), (13, 12, 112, 113), (89, 88, 188, 189), (54, 53, 153, 154), (19, 18, 118, 119), (95, 94, 194, 195), (60, 59, 159, 160), (25, 24, 124, 125), (66, 65, 165, 166), (31, 30, 130, 131), (72, 71, 171, 172), (37, 36, 136, 137), (2, 1, 101, 102), (78, 77, 177, 178), (43, 42, 142, 143), (8, 7, 107, 108), (84, 83, 183, 184), (49, 48, 148, 149), (14, 13, 113, 114), (90, 89, 189, 190), (55, 54, 154, 155), (20, 19, 119, 120), (96, 95, 195, 196), (61, 60, 160, 161), (26, 25, 125, 126), (67, 66, 166, 167), (32, 31, 131, 132), (73, 72, 172, 173), (38, 37, 137, 138)])
me_grid_004.use_remesh_preserve_volume = False
me_grid_004.use_remesh_preserve_attributes = False
me_grid_004.use_mirror_vertex_groups = False
me_grid_004.update()
me_grid_003 = bpy.data.meshes.new('Grid.003')
me_grid_003.from_pydata([(1.0, 0.0, 0.0), (0.9798, 0.0, 0.0), (0.9596, 0.0, 0.0), (0.9394, 0.0, 0.0), (0.9192, 0.0, 0.0), (0.899, 0.0, 0.0), (0.8788, 0.0, 0.0), (0.8586, 0.0, 0.0), (0.8384, 0.0, 0.0), (0.8182, 0.0, 0.0), (0.798, 0.0, 0.0), (0.7778, 0.0, 0.0), (0.7576, 0.0, 0.0), (0.7374, 0.0, 0.0), (0.7172, 0.0, 0.0), (0.697, 0.0, 0.0), (0.6768, 0.0, 0.0), (0.6566, 0.0, 0.0), (0.6364, 0.0, 0.0), (0.6162, 0.0, 0.0), (0.596, 0.0, 0.0), (0.5758, 0.0, 0.0), (0.5556, 0.0, 0.0), (0.5354, 0.0, 0.0), (0.5152, 0.0, 0.0), (0.4949, 0.0, 0.0), (0.4747, 0.0, 0.0), (0.4545, 0.0, 0.0), (0.4343, 0.0, 0.0), (0.4141, 0.0, 0.0), (0.3939, 0.0, 0.0), (0.3737, 0.0, 0.0), (0.3535, 0.0, 0.0), (0.3333, 0.0, 0.0), (0.3131, 0.0, 0.0), (0.2929, 0.0, 0.0), (0.2727, 0.0, 0.0), (0.2525, 0.0, 0.0), (0.2323, 0.0, 0.0), (0.2121, 0.0, 0.0), (0.1919, 0.0, 0.0), (0.1717, 0.0, 0.0), (0.1515, 0.0, 0.0), (0.1313, 0.0, 0.0), (0.1111, 0.0, 0.0), (0.09091, 0.0, 0.0), (0.07071, 0.0, 0.0), (0.0505, 0.0, 0.0), (0.0303, 0.0, 0.0), (0.0101, 0.0, 0.0), (-0.0101, 0.0, 0.0), (-0.0303, 0.0, 0.0), (-0.05051, 0.0, 0.0), (-0.07071, 0.0, 0.0), (-0.09091, 0.0, 0.0), (-0.1111, 0.0, 0.0), (-0.1313, 0.0, 0.0), (-0.1515, 0.0, 0.0), (-0.1717, 0.0, 0.0), (-0.1919, 0.0, 0.0), (-0.2121, 0.0, 0.0), (-0.2323, 0.0, 0.0), (-0.2525, 0.0, 0.0), (-0.2727, 0.0, 0.0), (-0.2929, 0.0, 0.0), (-0.3131, 0.0, 0.0), (-0.3333, 0.0, 0.0), (-0.3535, 0.0, 0.0), (-0.3737, 0.0, 0.0), (-0.3939, 0.0, 0.0), (-0.4141, 0.0, 0.0), (-0.4343, 0.0, 0.0), (-0.4545, 0.0, 0.0), (-0.4747, 0.0, 0.0), (-0.4949, 0.0, 0.0), (-0.5152, 0.0, 0.0), (-0.5354, 0.0, 0.0), (-0.5556, 0.0, 0.0), (-0.5758, 0.0, 0.0), (-0.596, 0.0, 0.0), (-0.6162, 0.0, 0.0), (-0.6364, 0.0, 0.0), (-0.6566, 0.0, 0.0), (-0.6768, 0.0, 0.0), (-0.697, 0.0, 0.0), (-0.7172, 0.0, 0.0), (-0.7374, 0.0, 0.0), (-0.7576, 0.0, 0.0), (-0.7778, 0.0, 0.0), (-0.798, 0.0, 0.0), (-0.8182, 0.0, 0.0), (-0.8384, 0.0, 0.0), (-0.8586, 0.0, 0.0), (-0.8788, 0.0, 0.0), (-0.899, 0.0, 0.0), (-0.9192, 0.0, 0.0), (-0.9394, 0.0, 0.0), (-0.9596, 0.0, 0.0), (-0.9798, 0.0, 0.0), (-1.0, 0.0, 0.0), (1.0, 1.0, 0.0), (0.9798, 1.0, 0.0), (0.9596, 1.0, 0.0), (0.9394, 1.0, 0.0), (0.9192, 1.0, 0.0), (0.899, 1.0, 0.0), (0.8788, 1.0, 0.0), (0.8586, 1.0, 0.0), (0.8384, 1.0, 0.0), (0.8182, 1.0, 0.0), (0.798, 1.0, 0.0), (0.7778, 1.0, 0.0), (0.7576, 1.0, 0.0), (0.7374, 1.0, 0.0), (0.7172, 1.0, 0.0), (0.697, 1.0, 0.0), (0.6768, 1.0, 0.0), (0.6566, 1.0, 0.0), (0.6364, 1.0, 0.0), (0.6162, 1.0, 0.0), (0.596, 1.0, 0.0), (0.5758, 1.0, 0.0), (0.5556, 1.0, 0.0), (0.5354, 1.0, 0.0), (0.5152, 1.0, 0.0), (0.4949, 1.0, 0.0), (0.4747, 1.0, 0.0), (0.4545, 1.0, 0.0), (0.4343, 1.0, 0.0), (0.4141, 1.0, 0.0), (0.3939, 1.0, 0.0), (0.3737, 1.0, 0.0), (0.3535, 1.0, 0.0), (0.3333, 1.0, 0.0), (0.3131, 1.0, 0.0), (0.2929, 1.0, 0.0), (0.2727, 1.0, 0.0), (0.2525, 1.0, 0.0), (0.2323, 1.0, 0.0), (0.2121, 1.0, 0.0), (0.1919, 1.0, 0.0), (0.1717, 1.0, 0.0), (0.1515, 1.0, 0.0), (0.1313, 1.0, 0.0), (0.1111, 1.0, 0.0), (0.09091, 1.0, 0.0), (0.07071, 1.0, 0.0), (0.0505, 1.0, 0.0), (0.0303, 1.0, 0.0), (0.0101, 1.0, 0.0), (-0.0101, 1.0, 0.0), (-0.0303, 1.0, 0.0), (-0.05051, 1.0, 0.0), (-0.07071, 1.0, 0.0), (-0.09091, 1.0, 0.0), (-0.1111, 1.0, 0.0), (-0.1313, 1.0, 0.0), (-0.1515, 1.0, 0.0), (-0.1717, 1.0, 0.0), (-0.1919, 1.0, 0.0), (-0.2121, 1.0, 0.0), (-0.2323, 1.0, 0.0), (-0.2525, 1.0, 0.0), (-0.2727, 1.0, 0.0), (-0.2929, 1.0, 0.0), (-0.3131, 1.0, 0.0), (-0.3333, 1.0, 0.0), (-0.3535, 1.0, 0.0), (-0.3737, 1.0, 0.0), (-0.3939, 1.0, 0.0), (-0.4141, 1.0, 0.0), (-0.4343, 1.0, 0.0), (-0.4545, 1.0, 0.0), (-0.4747, 1.0, 0.0), (-0.4949, 1.0, 0.0), (-0.5152, 1.0, 0.0), (-0.5354, 1.0, 0.0), (-0.5556, 1.0, 0.0), (-0.5758, 1.0, 0.0), (-0.596, 1.0, 0.0), (-0.6162, 1.0, 0.0), (-0.6364, 1.0, 0.0), (-0.6566, 1.0, 0.0), (-0.6768, 1.0, 0.0), (-0.697, 1.0, 0.0), (-0.7172, 1.0, 0.0), (-0.7374, 1.0, 0.0), (-0.7576, 1.0, 0.0), (-0.7778, 1.0, 0.0), (-0.798, 1.0, 0.0), (-0.8182, 1.0, 0.0), (-0.8384, 1.0, 0.0), (-0.8586, 1.0, 0.0), (-0.8788, 1.0, 0.0), (-0.899, 1.0, 0.0), (-0.9192, 1.0, 0.0), (-0.9394, 1.0, 0.0), (-0.9596, 1.0, 0.0), (-0.9798, 1.0, 0.0), (-1.0, 1.0, 0.0)], [], [(3, 2, 102, 103), (79, 78, 178, 179), (44, 43, 143, 144), (9, 8, 108, 109), (85, 84, 184, 185), (50, 49, 149, 150), (15, 14, 114, 115), (91, 90, 190, 191), (56, 55, 155, 156), (21, 20, 120, 121), (97, 96, 196, 197), (62, 61, 161, 162), (27, 26, 126, 127), (68, 67, 167, 168), (33, 32, 132, 133), (74, 73, 173, 174), (39, 38, 138, 139), (4, 3, 103, 104), (80, 79, 179, 180), (45, 44, 144, 145), (10, 9, 109, 110), (86, 85, 185, 186), (51, 50, 150, 151), (16, 15, 115, 116), (92, 91, 191, 192), (57, 56, 156, 157), (22, 21, 121, 122), (98, 97, 197, 198), (63, 62, 162, 163), (28, 27, 127, 128), (69, 68, 168, 169), (34, 33, 133, 134), (75, 74, 174, 175), (40, 39, 139, 140), (5, 4, 104, 105), (81, 80, 180, 181), (46, 45, 145, 146), (11, 10, 110, 111), (87, 86, 186, 187), (52, 51, 151, 152), (17, 16, 116, 117), (93, 92, 192, 193), (58, 57, 157, 158), (23, 22, 122, 123), (99, 98, 198, 199), (64, 63, 163, 164), (29, 28, 128, 129), (70, 69, 169, 170), (35, 34, 134, 135), (76, 75, 175, 176), (41, 40, 140, 141), (6, 5, 105, 106), (82, 81, 181, 182), (47, 46, 146, 147), (12, 11, 111, 112), (88, 87, 187, 188), (53, 52, 152, 153), (18, 17, 117, 118), (94, 93, 193, 194), (59, 58, 158, 159), (24, 23, 123, 124), (65, 64, 164, 165), (30, 29, 129, 130), (71, 70, 170, 171), (36, 35, 135, 136), (1, 0, 100, 101), (77, 76, 176, 177), (42, 41, 141, 142), (7, 6, 106, 107), (83, 82, 182, 183), (48, 47, 147, 148), (13, 12, 112, 113), (89, 88, 188, 189), (54, 53, 153, 154), (19, 18, 118, 119), (95, 94, 194, 195), (60, 59, 159, 160), (25, 24, 124, 125), (66, 65, 165, 166), (31, 30, 130, 131), (72, 71, 171, 172), (37, 36, 136, 137), (2, 1, 101, 102), (78, 77, 177, 178), (43, 42, 142, 143), (8, 7, 107, 108), (84, 83, 183, 184), (49, 48, 148, 149), (14, 13, 113, 114), (90, 89, 189, 190), (55, 54, 154, 155), (20, 19, 119, 120), (96, 95, 195, 196), (61, 60, 160, 161), (26, 25, 125, 126), (67, 66, 166, 167), (32, 31, 131, 132), (73, 72, 172, 173), (38, 37, 137, 138)])
me_grid_003.use_remesh_preserve_volume = False
me_grid_003.use_remesh_preserve_attributes = False
me_grid_003.use_mirror_vertex_groups = False
me_grid_003.update()
me_grid_002 = bpy.data.meshes.new('Grid.002')
me_grid_002.from_pydata([(1.0, 0.0, 0.0), (0.9798, 0.0, 0.0), (0.9596, 0.0, 0.0), (0.9394, 0.0, 0.0), (0.9192, 0.0, 0.0), (0.899, 0.0, 0.0), (0.8788, 0.0, 0.0), (0.8586, 0.0, 0.0), (0.8384, 0.0, 0.0), (0.8182, 0.0, 0.0), (0.798, 0.0, 0.0), (0.7778, 0.0, 0.0), (0.7576, 0.0, 0.0), (0.7374, 0.0, 0.0), (0.7172, 0.0, 0.0), (0.697, 0.0, 0.0), (0.6768, 0.0, 0.0), (0.6566, 0.0, 0.0), (0.6364, 0.0, 0.0), (0.6162, 0.0, 0.0), (0.596, 0.0, 0.0), (0.5758, 0.0, 0.0), (0.5556, 0.0, 0.0), (0.5354, 0.0, 0.0), (0.5152, 0.0, 0.0), (0.4949, 0.0, 0.0), (0.4747, 0.0, 0.0), (0.4545, 0.0, 0.0), (0.4343, 0.0, 0.0), (0.4141, 0.0, 0.0), (0.3939, 0.0, 0.0), (0.3737, 0.0, 0.0), (0.3535, 0.0, 0.0), (0.3333, 0.0, 0.0), (0.3131, 0.0, 0.0), (0.2929, 0.0, 0.0), (0.2727, 0.0, 0.0), (0.2525, 0.0, 0.0), (0.2323, 0.0, 0.0), (0.2121, 0.0, 0.0), (0.1919, 0.0, 0.0), (0.1717, 0.0, 0.0), (0.1515, 0.0, 0.0), (0.1313, 0.0, 0.0), (0.1111, 0.0, 0.0), (0.09091, 0.0, 0.0), (0.07071, 0.0, 0.0), (0.0505, 0.0, 0.0), (0.0303, 0.0, 0.0), (0.0101, 0.0, 0.0), (-0.0101, 0.0, 0.0), (-0.0303, 0.0, 0.0), (-0.05051, 0.0, 0.0), (-0.07071, 0.0, 0.0), (-0.09091, 0.0, 0.0), (-0.1111, 0.0, 0.0), (-0.1313, 0.0, 0.0), (-0.1515, 0.0, 0.0), (-0.1717, 0.0, 0.0), (-0.1919, 0.0, 0.0), (-0.2121, 0.0, 0.0), (-0.2323, 0.0, 0.0), (-0.2525, 0.0, 0.0), (-0.2727, 0.0, 0.0), (-0.2929, 0.0, 0.0), (-0.3131, 0.0, 0.0), (-0.3333, 0.0, 0.0), (-0.3535, 0.0, 0.0), (-0.3737, 0.0, 0.0), (-0.3939, 0.0, 0.0), (-0.4141, 0.0, 0.0), (-0.4343, 0.0, 0.0), (-0.4545, 0.0, 0.0), (-0.4747, 0.0, 0.0), (-0.4949, 0.0, 0.0), (-0.5152, 0.0, 0.0), (-0.5354, 0.0, 0.0), (-0.5556, 0.0, 0.0), (-0.5758, 0.0, 0.0), (-0.596, 0.0, 0.0), (-0.6162, 0.0, 0.0), (-0.6364, 0.0, 0.0), (-0.6566, 0.0, 0.0), (-0.6768, 0.0, 0.0), (-0.697, 0.0, 0.0), (-0.7172, 0.0, 0.0), (-0.7374, 0.0, 0.0), (-0.7576, 0.0, 0.0), (-0.7778, 0.0, 0.0), (-0.798, 0.0, 0.0), (-0.8182, 0.0, 0.0), (-0.8384, 0.0, 0.0), (-0.8586, 0.0, 0.0), (-0.8788, 0.0, 0.0), (-0.899, 0.0, 0.0), (-0.9192, 0.0, 0.0), (-0.9394, 0.0, 0.0), (-0.9596, 0.0, 0.0), (-0.9798, 0.0, 0.0), (-1.0, 0.0, 0.0), (1.0, 1.0, 0.0), (0.9798, 1.0, 0.0), (0.9596, 1.0, 0.0), (0.9394, 1.0, 0.0), (0.9192, 1.0, 0.0), (0.899, 1.0, 0.0), (0.8788, 1.0, 0.0), (0.8586, 1.0, 0.0), (0.8384, 1.0, 0.0), (0.8182, 1.0, 0.0), (0.798, 1.0, 0.0), (0.7778, 1.0, 0.0), (0.7576, 1.0, 0.0), (0.7374, 1.0, 0.0), (0.7172, 1.0, 0.0), (0.697, 1.0, 0.0), (0.6768, 1.0, 0.0), (0.6566, 1.0, 0.0), (0.6364, 1.0, 0.0), (0.6162, 1.0, 0.0), (0.596, 1.0, 0.0), (0.5758, 1.0, 0.0), (0.5556, 1.0, 0.0), (0.5354, 1.0, 0.0), (0.5152, 1.0, 0.0), (0.4949, 1.0, 0.0), (0.4747, 1.0, 0.0), (0.4545, 1.0, 0.0), (0.4343, 1.0, 0.0), (0.4141, 1.0, 0.0), (0.3939, 1.0, 0.0), (0.3737, 1.0, 0.0), (0.3535, 1.0, 0.0), (0.3333, 1.0, 0.0), (0.3131, 1.0, 0.0), (0.2929, 1.0, 0.0), (0.2727, 1.0, 0.0), (0.2525, 1.0, 0.0), (0.2323, 1.0, 0.0), (0.2121, 1.0, 0.0), (0.1919, 1.0, 0.0), (0.1717, 1.0, 0.0), (0.1515, 1.0, 0.0), (0.1313, 1.0, 0.0), (0.1111, 1.0, 0.0), (0.09091, 1.0, 0.0), (0.07071, 1.0, 0.0), (0.0505, 1.0, 0.0), (0.0303, 1.0, 0.0), (0.0101, 1.0, 0.0), (-0.0101, 1.0, 0.0), (-0.0303, 1.0, 0.0), (-0.05051, 1.0, 0.0), (-0.07071, 1.0, 0.0), (-0.09091, 1.0, 0.0), (-0.1111, 1.0, 0.0), (-0.1313, 1.0, 0.0), (-0.1515, 1.0, 0.0), (-0.1717, 1.0, 0.0), (-0.1919, 1.0, 0.0), (-0.2121, 1.0, 0.0), (-0.2323, 1.0, 0.0), (-0.2525, 1.0, 0.0), (-0.2727, 1.0, 0.0), (-0.2929, 1.0, 0.0), (-0.3131, 1.0, 0.0), (-0.3333, 1.0, 0.0), (-0.3535, 1.0, 0.0), (-0.3737, 1.0, 0.0), (-0.3939, 1.0, 0.0), (-0.4141, 1.0, 0.0), (-0.4343, 1.0, 0.0), (-0.4545, 1.0, 0.0), (-0.4747, 1.0, 0.0), (-0.4949, 1.0, 0.0), (-0.5152, 1.0, 0.0), (-0.5354, 1.0, 0.0), (-0.5556, 1.0, 0.0), (-0.5758, 1.0, 0.0), (-0.596, 1.0, 0.0), (-0.6162, 1.0, 0.0), (-0.6364, 1.0, 0.0), (-0.6566, 1.0, 0.0), (-0.6768, 1.0, 0.0), (-0.697, 1.0, 0.0), (-0.7172, 1.0, 0.0), (-0.7374, 1.0, 0.0), (-0.7576, 1.0, 0.0), (-0.7778, 1.0, 0.0), (-0.798, 1.0, 0.0), (-0.8182, 1.0, 0.0), (-0.8384, 1.0, 0.0), (-0.8586, 1.0, 0.0), (-0.8788, 1.0, 0.0), (-0.899, 1.0, 0.0), (-0.9192, 1.0, 0.0), (-0.9394, 1.0, 0.0), (-0.9596, 1.0, 0.0), (-0.9798, 1.0, 0.0), (-1.0, 1.0, 0.0)], [], [(3, 2, 102, 103), (79, 78, 178, 179), (44, 43, 143, 144), (9, 8, 108, 109), (85, 84, 184, 185), (50, 49, 149, 150), (15, 14, 114, 115), (91, 90, 190, 191), (56, 55, 155, 156), (21, 20, 120, 121), (97, 96, 196, 197), (62, 61, 161, 162), (27, 26, 126, 127), (68, 67, 167, 168), (33, 32, 132, 133), (74, 73, 173, 174), (39, 38, 138, 139), (4, 3, 103, 104), (80, 79, 179, 180), (45, 44, 144, 145), (10, 9, 109, 110), (86, 85, 185, 186), (51, 50, 150, 151), (16, 15, 115, 116), (92, 91, 191, 192), (57, 56, 156, 157), (22, 21, 121, 122), (98, 97, 197, 198), (63, 62, 162, 163), (28, 27, 127, 128), (69, 68, 168, 169), (34, 33, 133, 134), (75, 74, 174, 175), (40, 39, 139, 140), (5, 4, 104, 105), (81, 80, 180, 181), (46, 45, 145, 146), (11, 10, 110, 111), (87, 86, 186, 187), (52, 51, 151, 152), (17, 16, 116, 117), (93, 92, 192, 193), (58, 57, 157, 158), (23, 22, 122, 123), (99, 98, 198, 199), (64, 63, 163, 164), (29, 28, 128, 129), (70, 69, 169, 170), (35, 34, 134, 135), (76, 75, 175, 176), (41, 40, 140, 141), (6, 5, 105, 106), (82, 81, 181, 182), (47, 46, 146, 147), (12, 11, 111, 112), (88, 87, 187, 188), (53, 52, 152, 153), (18, 17, 117, 118), (94, 93, 193, 194), (59, 58, 158, 159), (24, 23, 123, 124), (65, 64, 164, 165), (30, 29, 129, 130), (71, 70, 170, 171), (36, 35, 135, 136), (1, 0, 100, 101), (77, 76, 176, 177), (42, 41, 141, 142), (7, 6, 106, 107), (83, 82, 182, 183), (48, 47, 147, 148), (13, 12, 112, 113), (89, 88, 188, 189), (54, 53, 153, 154), (19, 18, 118, 119), (95, 94, 194, 195), (60, 59, 159, 160), (25, 24, 124, 125), (66, 65, 165, 166), (31, 30, 130, 131), (72, 71, 171, 172), (37, 36, 136, 137), (2, 1, 101, 102), (78, 77, 177, 178), (43, 42, 142, 143), (8, 7, 107, 108), (84, 83, 183, 184), (49, 48, 148, 149), (14, 13, 113, 114), (90, 89, 189, 190), (55, 54, 154, 155), (20, 19, 119, 120), (96, 95, 195, 196), (61, 60, 160, 161), (26, 25, 125, 126), (67, 66, 166, 167), (32, 31, 131, 132), (73, 72, 172, 173), (38, 37, 137, 138)])
me_grid_002.use_remesh_preserve_volume = False
me_grid_002.use_remesh_preserve_attributes = False
me_grid_002.use_mirror_vertex_groups = False
me_grid_002.update()
me_grid_001 = bpy.data.meshes.new('Grid.001')
me_grid_001.from_pydata([(1.0, 0.0, 0.0), (0.9798, 0.0, 0.0), (0.9596, 0.0, 0.0), (0.9394, 0.0, 0.0), (0.9192, 0.0, 0.0), (0.899, 0.0, 0.0), (0.8788, 0.0, 0.0), (0.8586, 0.0, 0.0), (0.8384, 0.0, 0.0), (0.8182, 0.0, 0.0), (0.798, 0.0, 0.0), (0.7778, 0.0, 0.0), (0.7576, 0.0, 0.0), (0.7374, 0.0, 0.0), (0.7172, 0.0, 0.0), (0.697, 0.0, 0.0), (0.6768, 0.0, 0.0), (0.6566, 0.0, 0.0), (0.6364, 0.0, 0.0), (0.6162, 0.0, 0.0), (0.596, 0.0, 0.0), (0.5758, 0.0, 0.0), (0.5556, 0.0, 0.0), (0.5354, 0.0, 0.0), (0.5152, 0.0, 0.0), (0.4949, 0.0, 0.0), (0.4747, 0.0, 0.0), (0.4545, 0.0, 0.0), (0.4343, 0.0, 0.0), (0.4141, 0.0, 0.0), (0.3939, 0.0, 0.0), (0.3737, 0.0, 0.0), (0.3535, 0.0, 0.0), (0.3333, 0.0, 0.0), (0.3131, 0.0, 0.0), (0.2929, 0.0, 0.0), (0.2727, 0.0, 0.0), (0.2525, 0.0, 0.0), (0.2323, 0.0, 0.0), (0.2121, 0.0, 0.0), (0.1919, 0.0, 0.0), (0.1717, 0.0, 0.0), (0.1515, 0.0, 0.0), (0.1313, 0.0, 0.0), (0.1111, 0.0, 0.0), (0.09091, 0.0, 0.0), (0.07071, 0.0, 0.0), (0.0505, 0.0, 0.0), (0.0303, 0.0, 0.0), (0.0101, 0.0, 0.0), (-0.0101, 0.0, 0.0), (-0.0303, 0.0, 0.0), (-0.05051, 0.0, 0.0), (-0.07071, 0.0, 0.0), (-0.09091, 0.0, 0.0), (-0.1111, 0.0, 0.0), (-0.1313, 0.0, 0.0), (-0.1515, 0.0, 0.0), (-0.1717, 0.0, 0.0), (-0.1919, 0.0, 0.0), (-0.2121, 0.0, 0.0), (-0.2323, 0.0, 0.0), (-0.2525, 0.0, 0.0), (-0.2727, 0.0, 0.0), (-0.2929, 0.0, 0.0), (-0.3131, 0.0, 0.0), (-0.3333, 0.0, 0.0), (-0.3535, 0.0, 0.0), (-0.3737, 0.0, 0.0), (-0.3939, 0.0, 0.0), (-0.4141, 0.0, 0.0), (-0.4343, 0.0, 0.0), (-0.4545, 0.0, 0.0), (-0.4747, 0.0, 0.0), (-0.4949, 0.0, 0.0), (-0.5152, 0.0, 0.0), (-0.5354, 0.0, 0.0), (-0.5556, 0.0, 0.0), (-0.5758, 0.0, 0.0), (-0.596, 0.0, 0.0), (-0.6162, 0.0, 0.0), (-0.6364, 0.0, 0.0), (-0.6566, 0.0, 0.0), (-0.6768, 0.0, 0.0), (-0.697, 0.0, 0.0), (-0.7172, 0.0, 0.0), (-0.7374, 0.0, 0.0), (-0.7576, 0.0, 0.0), (-0.7778, 0.0, 0.0), (-0.798, 0.0, 0.0), (-0.8182, 0.0, 0.0), (-0.8384, 0.0, 0.0), (-0.8586, 0.0, 0.0), (-0.8788, 0.0, 0.0), (-0.899, 0.0, 0.0), (-0.9192, 0.0, 0.0), (-0.9394, 0.0, 0.0), (-0.9596, 0.0, 0.0), (-0.9798, 0.0, 0.0), (-1.0, 0.0, 0.0), (1.0, 1.0, 0.0), (0.9798, 1.0, 0.0), (0.9596, 1.0, 0.0), (0.9394, 1.0, 0.0), (0.9192, 1.0, 0.0), (0.899, 1.0, 0.0), (0.8788, 1.0, 0.0), (0.8586, 1.0, 0.0), (0.8384, 1.0, 0.0), (0.8182, 1.0, 0.0), (0.798, 1.0, 0.0), (0.7778, 1.0, 0.0), (0.7576, 1.0, 0.0), (0.7374, 1.0, 0.0), (0.7172, 1.0, 0.0), (0.697, 1.0, 0.0), (0.6768, 1.0, 0.0), (0.6566, 1.0, 0.0), (0.6364, 1.0, 0.0), (0.6162, 1.0, 0.0), (0.596, 1.0, 0.0), (0.5758, 1.0, 0.0), (0.5556, 1.0, 0.0), (0.5354, 1.0, 0.0), (0.5152, 1.0, 0.0), (0.4949, 1.0, 0.0), (0.4747, 1.0, 0.0), (0.4545, 1.0, 0.0), (0.4343, 1.0, 0.0), (0.4141, 1.0, 0.0), (0.3939, 1.0, 0.0), (0.3737, 1.0, 0.0), (0.3535, 1.0, 0.0), (0.3333, 1.0, 0.0), (0.3131, 1.0, 0.0), (0.2929, 1.0, 0.0), (0.2727, 1.0, 0.0), (0.2525, 1.0, 0.0), (0.2323, 1.0, 0.0), (0.2121, 1.0, 0.0), (0.1919, 1.0, 0.0), (0.1717, 1.0, 0.0), (0.1515, 1.0, 0.0), (0.1313, 1.0, 0.0), (0.1111, 1.0, 0.0), (0.09091, 1.0, 0.0), (0.07071, 1.0, 0.0), (0.0505, 1.0, 0.0), (0.0303, 1.0, 0.0), (0.0101, 1.0, 0.0), (-0.0101, 1.0, 0.0), (-0.0303, 1.0, 0.0), (-0.05051, 1.0, 0.0), (-0.07071, 1.0, 0.0), (-0.09091, 1.0, 0.0), (-0.1111, 1.0, 0.0), (-0.1313, 1.0, 0.0), (-0.1515, 1.0, 0.0), (-0.1717, 1.0, 0.0), (-0.1919, 1.0, 0.0), (-0.2121, 1.0, 0.0), (-0.2323, 1.0, 0.0), (-0.2525, 1.0, 0.0), (-0.2727, 1.0, 0.0), (-0.2929, 1.0, 0.0), (-0.3131, 1.0, 0.0), (-0.3333, 1.0, 0.0), (-0.3535, 1.0, 0.0), (-0.3737, 1.0, 0.0), (-0.3939, 1.0, 0.0), (-0.4141, 1.0, 0.0), (-0.4343, 1.0, 0.0), (-0.4545, 1.0, 0.0), (-0.4747, 1.0, 0.0), (-0.4949, 1.0, 0.0), (-0.5152, 1.0, 0.0), (-0.5354, 1.0, 0.0), (-0.5556, 1.0, 0.0), (-0.5758, 1.0, 0.0), (-0.596, 1.0, 0.0), (-0.6162, 1.0, 0.0), (-0.6364, 1.0, 0.0), (-0.6566, 1.0, 0.0), (-0.6768, 1.0, 0.0), (-0.697, 1.0, 0.0), (-0.7172, 1.0, 0.0), (-0.7374, 1.0, 0.0), (-0.7576, 1.0, 0.0), (-0.7778, 1.0, 0.0), (-0.798, 1.0, 0.0), (-0.8182, 1.0, 0.0), (-0.8384, 1.0, 0.0), (-0.8586, 1.0, 0.0), (-0.8788, 1.0, 0.0), (-0.899, 1.0, 0.0), (-0.9192, 1.0, 0.0), (-0.9394, 1.0, 0.0), (-0.9596, 1.0, 0.0), (-0.9798, 1.0, 0.0), (-1.0, 1.0, 0.0)], [], [(3, 2, 102, 103), (79, 78, 178, 179), (44, 43, 143, 144), (9, 8, 108, 109), (85, 84, 184, 185), (50, 49, 149, 150), (15, 14, 114, 115), (91, 90, 190, 191), (56, 55, 155, 156), (21, 20, 120, 121), (97, 96, 196, 197), (62, 61, 161, 162), (27, 26, 126, 127), (68, 67, 167, 168), (33, 32, 132, 133), (74, 73, 173, 174), (39, 38, 138, 139), (4, 3, 103, 104), (80, 79, 179, 180), (45, 44, 144, 145), (10, 9, 109, 110), (86, 85, 185, 186), (51, 50, 150, 151), (16, 15, 115, 116), (92, 91, 191, 192), (57, 56, 156, 157), (22, 21, 121, 122), (98, 97, 197, 198), (63, 62, 162, 163), (28, 27, 127, 128), (69, 68, 168, 169), (34, 33, 133, 134), (75, 74, 174, 175), (40, 39, 139, 140), (5, 4, 104, 105), (81, 80, 180, 181), (46, 45, 145, 146), (11, 10, 110, 111), (87, 86, 186, 187), (52, 51, 151, 152), (17, 16, 116, 117), (93, 92, 192, 193), (58, 57, 157, 158), (23, 22, 122, 123), (99, 98, 198, 199), (64, 63, 163, 164), (29, 28, 128, 129), (70, 69, 169, 170), (35, 34, 134, 135), (76, 75, 175, 176), (41, 40, 140, 141), (6, 5, 105, 106), (82, 81, 181, 182), (47, 46, 146, 147), (12, 11, 111, 112), (88, 87, 187, 188), (53, 52, 152, 153), (18, 17, 117, 118), (94, 93, 193, 194), (59, 58, 158, 159), (24, 23, 123, 124), (65, 64, 164, 165), (30, 29, 129, 130), (71, 70, 170, 171), (36, 35, 135, 136), (1, 0, 100, 101), (77, 76, 176, 177), (42, 41, 141, 142), (7, 6, 106, 107), (83, 82, 182, 183), (48, 47, 147, 148), (13, 12, 112, 113), (89, 88, 188, 189), (54, 53, 153, 154), (19, 18, 118, 119), (95, 94, 194, 195), (60, 59, 159, 160), (25, 24, 124, 125), (66, 65, 165, 166), (31, 30, 130, 131), (72, 71, 171, 172), (37, 36, 136, 137), (2, 1, 101, 102), (78, 77, 177, 178), (43, 42, 142, 143), (8, 7, 107, 108), (84, 83, 183, 184), (49, 48, 148, 149), (14, 13, 113, 114), (90, 89, 189, 190), (55, 54, 154, 155), (20, 19, 119, 120), (96, 95, 195, 196), (61, 60, 160, 161), (26, 25, 125, 126), (67, 66, 166, 167), (32, 31, 131, 132), (73, 72, 172, 173), (38, 37, 137, 138)])
me_grid_001.use_remesh_preserve_volume = False
me_grid_001.use_remesh_preserve_attributes = False
me_grid_001.use_mirror_vertex_groups = False
me_grid_001.update()
me_grid = bpy.data.meshes.new('Grid')
me_grid.from_pydata([(1.0, 0.0, 0.0), (0.9798, 0.0, 0.0), (0.9596, 0.0, 0.0), (0.9394, 0.0, 0.0), (0.9192, 0.0, 0.0), (0.899, 0.0, 0.0), (0.8788, 0.0, 0.0), (0.8586, 0.0, 0.0), (0.8384, 0.0, 0.0), (0.8182, 0.0, 0.0), (0.798, 0.0, 0.0), (0.7778, 0.0, 0.0), (0.7576, 0.0, 0.0), (0.7374, 0.0, 0.0), (0.7172, 0.0, 0.0), (0.697, 0.0, 0.0), (0.6768, 0.0, 0.0), (0.6566, 0.0, 0.0), (0.6364, 0.0, 0.0), (0.6162, 0.0, 0.0), (0.596, 0.0, 0.0), (0.5758, 0.0, 0.0), (0.5556, 0.0, 0.0), (0.5354, 0.0, 0.0), (0.5152, 0.0, 0.0), (0.4949, 0.0, 0.0), (0.4747, 0.0, 0.0), (0.4545, 0.0, 0.0), (0.4343, 0.0, 0.0), (0.4141, 0.0, 0.0), (0.3939, 0.0, 0.0), (0.3737, 0.0, 0.0), (0.3535, 0.0, 0.0), (0.3333, 0.0, 0.0), (0.3131, 0.0, 0.0), (0.2929, 0.0, 0.0), (0.2727, 0.0, 0.0), (0.2525, 0.0, 0.0), (0.2323, 0.0, 0.0), (0.2121, 0.0, 0.0), (0.1919, 0.0, 0.0), (0.1717, 0.0, 0.0), (0.1515, 0.0, 0.0), (0.1313, 0.0, 0.0), (0.1111, 0.0, 0.0), (0.09091, 0.0, 0.0), (0.07071, 0.0, 0.0), (0.0505, 0.0, 0.0), (0.0303, 0.0, 0.0), (0.0101, 0.0, 0.0), (-0.0101, 0.0, 0.0), (-0.0303, 0.0, 0.0), (-0.05051, 0.0, 0.0), (-0.07071, 0.0, 0.0), (-0.09091, 0.0, 0.0), (-0.1111, 0.0, 0.0), (-0.1313, 0.0, 0.0), (-0.1515, 0.0, 0.0), (-0.1717, 0.0, 0.0), (-0.1919, 0.0, 0.0), (-0.2121, 0.0, 0.0), (-0.2323, 0.0, 0.0), (-0.2525, 0.0, 0.0), (-0.2727, 0.0, 0.0), (-0.2929, 0.0, 0.0), (-0.3131, 0.0, 0.0), (-0.3333, 0.0, 0.0), (-0.3535, 0.0, 0.0), (-0.3737, 0.0, 0.0), (-0.3939, 0.0, 0.0), (-0.4141, 0.0, 0.0), (-0.4343, 0.0, 0.0), (-0.4545, 0.0, 0.0), (-0.4747, 0.0, 0.0), (-0.4949, 0.0, 0.0), (-0.5152, 0.0, 0.0), (-0.5354, 0.0, 0.0), (-0.5556, 0.0, 0.0), (-0.5758, 0.0, 0.0), (-0.596, 0.0, 0.0), (-0.6162, 0.0, 0.0), (-0.6364, 0.0, 0.0), (-0.6566, 0.0, 0.0), (-0.6768, 0.0, 0.0), (-0.697, 0.0, 0.0), (-0.7172, 0.0, 0.0), (-0.7374, 0.0, 0.0), (-0.7576, 0.0, 0.0), (-0.7778, 0.0, 0.0), (-0.798, 0.0, 0.0), (-0.8182, 0.0, 0.0), (-0.8384, 0.0, 0.0), (-0.8586, 0.0, 0.0), (-0.8788, 0.0, 0.0), (-0.899, 0.0, 0.0), (-0.9192, 0.0, 0.0), (-0.9394, 0.0, 0.0), (-0.9596, 0.0, 0.0), (-0.9798, 0.0, 0.0), (-1.0, 0.0, 0.0), (1.0, 1.0, 0.0), (0.9798, 1.0, 0.0), (0.9596, 1.0, 0.0), (0.9394, 1.0, 0.0), (0.9192, 1.0, 0.0), (0.899, 1.0, 0.0), (0.8788, 1.0, 0.0), (0.8586, 1.0, 0.0), (0.8384, 1.0, 0.0), (0.8182, 1.0, 0.0), (0.798, 1.0, 0.0), (0.7778, 1.0, 0.0), (0.7576, 1.0, 0.0), (0.7374, 1.0, 0.0), (0.7172, 1.0, 0.0), (0.697, 1.0, 0.0), (0.6768, 1.0, 0.0), (0.6566, 1.0, 0.0), (0.6364, 1.0, 0.0), (0.6162, 1.0, 0.0), (0.596, 1.0, 0.0), (0.5758, 1.0, 0.0), (0.5556, 1.0, 0.0), (0.5354, 1.0, 0.0), (0.5152, 1.0, 0.0), (0.4949, 1.0, 0.0), (0.4747, 1.0, 0.0), (0.4545, 1.0, 0.0), (0.4343, 1.0, 0.0), (0.4141, 1.0, 0.0), (0.3939, 1.0, 0.0), (0.3737, 1.0, 0.0), (0.3535, 1.0, 0.0), (0.3333, 1.0, 0.0), (0.3131, 1.0, 0.0), (0.2929, 1.0, 0.0), (0.2727, 1.0, 0.0), (0.2525, 1.0, 0.0), (0.2323, 1.0, 0.0), (0.2121, 1.0, 0.0), (0.1919, 1.0, 0.0), (0.1717, 1.0, 0.0), (0.1515, 1.0, 0.0), (0.1313, 1.0, 0.0), (0.1111, 1.0, 0.0), (0.09091, 1.0, 0.0), (0.07071, 1.0, 0.0), (0.0505, 1.0, 0.0), (0.0303, 1.0, 0.0), (0.0101, 1.0, 0.0), (-0.0101, 1.0, 0.0), (-0.0303, 1.0, 0.0), (-0.05051, 1.0, 0.0), (-0.07071, 1.0, 0.0), (-0.09091, 1.0, 0.0), (-0.1111, 1.0, 0.0), (-0.1313, 1.0, 0.0), (-0.1515, 1.0, 0.0), (-0.1717, 1.0, 0.0), (-0.1919, 1.0, 0.0), (-0.2121, 1.0, 0.0), (-0.2323, 1.0, 0.0), (-0.2525, 1.0, 0.0), (-0.2727, 1.0, 0.0), (-0.2929, 1.0, 0.0), (-0.3131, 1.0, 0.0), (-0.3333, 1.0, 0.0), (-0.3535, 1.0, 0.0), (-0.3737, 1.0, 0.0), (-0.3939, 1.0, 0.0), (-0.4141, 1.0, 0.0), (-0.4343, 1.0, 0.0), (-0.4545, 1.0, 0.0), (-0.4747, 1.0, 0.0), (-0.4949, 1.0, 0.0), (-0.5152, 1.0, 0.0), (-0.5354, 1.0, 0.0), (-0.5556, 1.0, 0.0), (-0.5758, 1.0, 0.0), (-0.596, 1.0, 0.0), (-0.6162, 1.0, 0.0), (-0.6364, 1.0, 0.0), (-0.6566, 1.0, 0.0), (-0.6768, 1.0, 0.0), (-0.697, 1.0, 0.0), (-0.7172, 1.0, 0.0), (-0.7374, 1.0, 0.0), (-0.7576, 1.0, 0.0), (-0.7778, 1.0, 0.0), (-0.798, 1.0, 0.0), (-0.8182, 1.0, 0.0), (-0.8384, 1.0, 0.0), (-0.8586, 1.0, 0.0), (-0.8788, 1.0, 0.0), (-0.899, 1.0, 0.0), (-0.9192, 1.0, 0.0), (-0.9394, 1.0, 0.0), (-0.9596, 1.0, 0.0), (-0.9798, 1.0, 0.0), (-1.0, 1.0, 0.0)], [], [(3, 2, 102, 103), (79, 78, 178, 179), (44, 43, 143, 144), (9, 8, 108, 109), (85, 84, 184, 185), (50, 49, 149, 150), (15, 14, 114, 115), (91, 90, 190, 191), (56, 55, 155, 156), (21, 20, 120, 121), (97, 96, 196, 197), (62, 61, 161, 162), (27, 26, 126, 127), (68, 67, 167, 168), (33, 32, 132, 133), (74, 73, 173, 174), (39, 38, 138, 139), (4, 3, 103, 104), (80, 79, 179, 180), (45, 44, 144, 145), (10, 9, 109, 110), (86, 85, 185, 186), (51, 50, 150, 151), (16, 15, 115, 116), (92, 91, 191, 192), (57, 56, 156, 157), (22, 21, 121, 122), (98, 97, 197, 198), (63, 62, 162, 163), (28, 27, 127, 128), (69, 68, 168, 169), (34, 33, 133, 134), (75, 74, 174, 175), (40, 39, 139, 140), (5, 4, 104, 105), (81, 80, 180, 181), (46, 45, 145, 146), (11, 10, 110, 111), (87, 86, 186, 187), (52, 51, 151, 152), (17, 16, 116, 117), (93, 92, 192, 193), (58, 57, 157, 158), (23, 22, 122, 123), (99, 98, 198, 199), (64, 63, 163, 164), (29, 28, 128, 129), (70, 69, 169, 170), (35, 34, 134, 135), (76, 75, 175, 176), (41, 40, 140, 141), (6, 5, 105, 106), (82, 81, 181, 182), (47, 46, 146, 147), (12, 11, 111, 112), (88, 87, 187, 188), (53, 52, 152, 153), (18, 17, 117, 118), (94, 93, 193, 194), (59, 58, 158, 159), (24, 23, 123, 124), (65, 64, 164, 165), (30, 29, 129, 130), (71, 70, 170, 171), (36, 35, 135, 136), (1, 0, 100, 101), (77, 76, 176, 177), (42, 41, 141, 142), (7, 6, 106, 107), (83, 82, 182, 183), (48, 47, 147, 148), (13, 12, 112, 113), (89, 88, 188, 189), (54, 53, 153, 154), (19, 18, 118, 119), (95, 94, 194, 195), (60, 59, 159, 160), (25, 24, 124, 125), (66, 65, 165, 166), (31, 30, 130, 131), (72, 71, 171, 172), (37, 36, 136, 137), (2, 1, 101, 102), (78, 77, 177, 178), (43, 42, 142, 143), (8, 7, 107, 108), (84, 83, 183, 184), (49, 48, 148, 149), (14, 13, 113, 114), (90, 89, 189, 190), (55, 54, 154, 155), (20, 19, 119, 120), (96, 95, 195, 196), (61, 60, 160, 161), (26, 25, 125, 126), (67, 66, 166, 167), (32, 31, 131, 132), (73, 72, 172, 173), (38, 37, 137, 138)])
me_grid.use_remesh_preserve_volume = False
me_grid.use_remesh_preserve_attributes = False
me_grid.use_mirror_vertex_groups = False
me_grid.update()

# ---- objects
ob_grid_007 = bpy.data.objects.new('Grid.007', me_grid_007)
ob_grid_006 = bpy.data.objects.new('Grid.006', me_grid_006)
ob_grid_005 = bpy.data.objects.new('Grid.005', me_grid_005)
ob_grid_004 = bpy.data.objects.new('Grid.004', me_grid_004)
ob_grid_003 = bpy.data.objects.new('Grid.003', me_grid_003)
ob_grid_002 = bpy.data.objects.new('Grid.002', me_grid_002)
ob_grid_001 = bpy.data.objects.new('Grid.001', me_grid_001)
ob_grid = bpy.data.objects.new('Grid', me_grid)
ob_lamp = bpy.data.objects.new('Lamp', light_lamp)
ob_camera = bpy.data.objects.new('Camera', cam_camera)

# ---- transforms, parenting, visibility, modifiers, constraints
ob_grid_007.location = (0.0, -4.503, 32.38)
ob_grid_007.lineart.crease_threshold = 0.0
ob_grid_006.location = (0.0, -3.353, 32.38)
ob_grid_006.lineart.crease_threshold = 0.0
ob_grid_005.location = (0.0, -2.258, 32.38)
ob_grid_005.lineart.crease_threshold = 0.0
ob_grid_004.location = (0.0, -1.145, 32.38)
ob_grid_004.lineart.crease_threshold = 0.0
ob_grid_003.location = (0.0, 3.381, 32.38)
ob_grid_003.lineart.crease_threshold = 0.0
ob_grid_002.location = (0.0, 2.212, 32.38)
ob_grid_002.lineart.crease_threshold = 0.0
ob_grid_001.location = (0.0, 1.062, 32.38)
ob_grid_001.lineart.crease_threshold = 0.0
ob_grid.location = (0.0, 0.0, 0.0)
ob_grid.lineart.crease_threshold = 0.0
ob_lamp.location = (4.076, 1.005, 5.904)
ob_lamp.rotation_euler = (0.6503, 0.05522, 1.866)
ob_lamp.lock_rotations_4d = False
ob_lamp.empty_display_type = 'ARROWS'
ob_lamp.color = (0.0, 0.0, 0.0, 0.0)
ob_lamp.lineart.crease_threshold = 0.0
ob_camera.location = (7.481, -6.508, 5.344)
ob_camera.rotation_euler = (1.109, 0.01082, 0.8149)
ob_camera.lock_rotations_4d = False
ob_camera.empty_display_type = 'ARROWS'
ob_camera.color = (0.0, 0.0, 0.0, 0.0)
ob_camera.display_type = 'WIRE'
ob_camera.lineart.crease_threshold = 0.0

# ---- collection membership
col_collection_1.objects.link(ob_grid_007)
col_collection_1.objects.link(ob_grid_006)
col_collection_1.objects.link(ob_grid_005)
col_collection_1.objects.link(ob_grid_004)
col_collection_1.objects.link(ob_grid_003)
col_collection_1.objects.link(ob_grid_002)
col_collection_1.objects.link(ob_grid_001)
col_collection_1.objects.link(ob_grid)
col_collection_1.objects.link(ob_lamp)
col_collection_1.objects.link(ob_camera)

# ---- scene / render settings (as saved in the file)
scene.camera = ob_camera
scene.frame_start = 1; scene.frame_end = 250; scene.frame_set(1)
scene.render.engine = 'BLENDER_EEVEE_NEXT'
scene.render.image_settings.color_mode = 'RGB'
scene.render.image_settings.compression = 90
scene.render.resolution_percentage = 50
scene.render.dither_intensity = 0.0
scene.cycles.use_denoising = False
scene.cycles.samples = 10
scene.cycles.sampling_pattern = 'TABULATED_SOBOL'
scene.cycles.light_sampling_threshold = 0.0
scene.cycles.use_adaptive_sampling = False
scene.cycles.use_light_tree = False
scene.cycles.blur_glossy = 0.0
scene.cycles.volume_bounces = 1
scene.cycles.pixel_filter_type = 'GAUSSIAN'
scene.cycles.sample_clamp_indirect = 0.0
scene.view_settings.view_transform = 'Standard'
bpy.context.view_layer.update()
